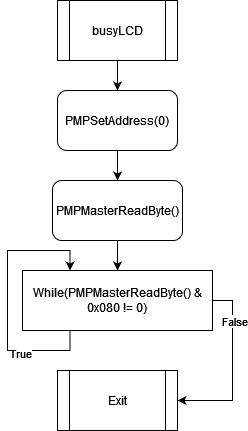

The diagram above was exported from draw.io. Its source (the exported page's mxGraphModel, read from the mxfile embedded in the PNG):
<mxGraphModel dx="273" dy="531" grid="1" gridSize="10" guides="1" tooltips="1" connect="1" arrows="1" fold="1" page="1" pageScale="1" pageWidth="850" pageHeight="1100" math="0" shadow="0">
  <root>
    <mxCell id="0" />
    <mxCell id="1" parent="0" />
    <mxCell id="LGnsn-1OP2uRdlrhQ2xb-3" style="edgeStyle=orthogonalEdgeStyle;rounded=0;orthogonalLoop=1;jettySize=auto;html=1;exitX=0.5;exitY=1;exitDx=0;exitDy=0;entryX=0.5;entryY=0;entryDx=0;entryDy=0;" edge="1" parent="1" source="LGnsn-1OP2uRdlrhQ2xb-1" target="LGnsn-1OP2uRdlrhQ2xb-2">
      <mxGeometry relative="1" as="geometry" />
    </mxCell>
    <mxCell id="LGnsn-1OP2uRdlrhQ2xb-1" value="busyLCD" style="shape=process;whiteSpace=wrap;html=1;backgroundOutline=1;" vertex="1" parent="1">
      <mxGeometry x="80" width="120" height="60" as="geometry" />
    </mxCell>
    <mxCell id="LGnsn-1OP2uRdlrhQ2xb-14" style="edgeStyle=orthogonalEdgeStyle;rounded=0;orthogonalLoop=1;jettySize=auto;html=1;exitX=0.5;exitY=1;exitDx=0;exitDy=0;entryX=0.5;entryY=0;entryDx=0;entryDy=0;" edge="1" parent="1" source="LGnsn-1OP2uRdlrhQ2xb-2" target="LGnsn-1OP2uRdlrhQ2xb-4">
      <mxGeometry relative="1" as="geometry" />
    </mxCell>
    <mxCell id="LGnsn-1OP2uRdlrhQ2xb-2" value="PMPSetAddress(0)" style="rounded=1;whiteSpace=wrap;html=1;" vertex="1" parent="1">
      <mxGeometry x="80" y="90" width="120" height="60" as="geometry" />
    </mxCell>
    <mxCell id="LGnsn-1OP2uRdlrhQ2xb-15" style="edgeStyle=orthogonalEdgeStyle;rounded=0;orthogonalLoop=1;jettySize=auto;html=1;exitX=0.5;exitY=1;exitDx=0;exitDy=0;entryX=0.5;entryY=0;entryDx=0;entryDy=0;" edge="1" parent="1" source="LGnsn-1OP2uRdlrhQ2xb-4" target="LGnsn-1OP2uRdlrhQ2xb-6">
      <mxGeometry relative="1" as="geometry" />
    </mxCell>
    <mxCell id="LGnsn-1OP2uRdlrhQ2xb-4" value="PMPMasterReadByte()" style="rounded=1;whiteSpace=wrap;html=1;" vertex="1" parent="1">
      <mxGeometry x="75" y="180" width="130" height="60" as="geometry" />
    </mxCell>
    <mxCell id="LGnsn-1OP2uRdlrhQ2xb-12" style="edgeStyle=orthogonalEdgeStyle;rounded=0;orthogonalLoop=1;jettySize=auto;html=1;exitX=1;exitY=0.5;exitDx=0;exitDy=0;entryX=1;entryY=0.5;entryDx=0;entryDy=0;" edge="1" parent="1" source="LGnsn-1OP2uRdlrhQ2xb-6" target="LGnsn-1OP2uRdlrhQ2xb-11">
      <mxGeometry relative="1" as="geometry" />
    </mxCell>
    <mxCell id="LGnsn-1OP2uRdlrhQ2xb-13" value="False" style="edgeLabel;html=1;align=center;verticalAlign=middle;resizable=0;points=[];" vertex="1" connectable="0" parent="LGnsn-1OP2uRdlrhQ2xb-12">
      <mxGeometry x="-0.5429" y="1" relative="1" as="geometry">
        <mxPoint as="offset" />
      </mxGeometry>
    </mxCell>
    <mxCell id="LGnsn-1OP2uRdlrhQ2xb-6" value="While(PMPMasterReadByte() &amp;amp; 0x080 != 0)" style="rounded=0;whiteSpace=wrap;html=1;" vertex="1" parent="1">
      <mxGeometry x="45" y="270" width="190" height="60" as="geometry" />
    </mxCell>
    <mxCell id="LGnsn-1OP2uRdlrhQ2xb-9" style="edgeStyle=orthogonalEdgeStyle;rounded=0;orthogonalLoop=1;jettySize=auto;html=1;exitX=0.25;exitY=1;exitDx=0;exitDy=0;entryX=0.25;entryY=0;entryDx=0;entryDy=0;" edge="1" parent="1" source="LGnsn-1OP2uRdlrhQ2xb-6" target="LGnsn-1OP2uRdlrhQ2xb-6">
      <mxGeometry relative="1" as="geometry">
        <Array as="points">
          <mxPoint x="93" y="350" />
          <mxPoint x="30" y="350" />
          <mxPoint x="30" y="250" />
          <mxPoint x="93" y="250" />
        </Array>
      </mxGeometry>
    </mxCell>
    <mxCell id="LGnsn-1OP2uRdlrhQ2xb-10" value="True" style="edgeLabel;html=1;align=center;verticalAlign=middle;resizable=0;points=[];" vertex="1" connectable="0" parent="LGnsn-1OP2uRdlrhQ2xb-9">
      <mxGeometry x="-0.4679" y="2" relative="1" as="geometry">
        <mxPoint x="1" as="offset" />
      </mxGeometry>
    </mxCell>
    <mxCell id="LGnsn-1OP2uRdlrhQ2xb-11" value="Exit" style="shape=process;whiteSpace=wrap;html=1;backgroundOutline=1;" vertex="1" parent="1">
      <mxGeometry x="80" y="370" width="120" height="60" as="geometry" />
    </mxCell>
  </root>
</mxGraphModel>